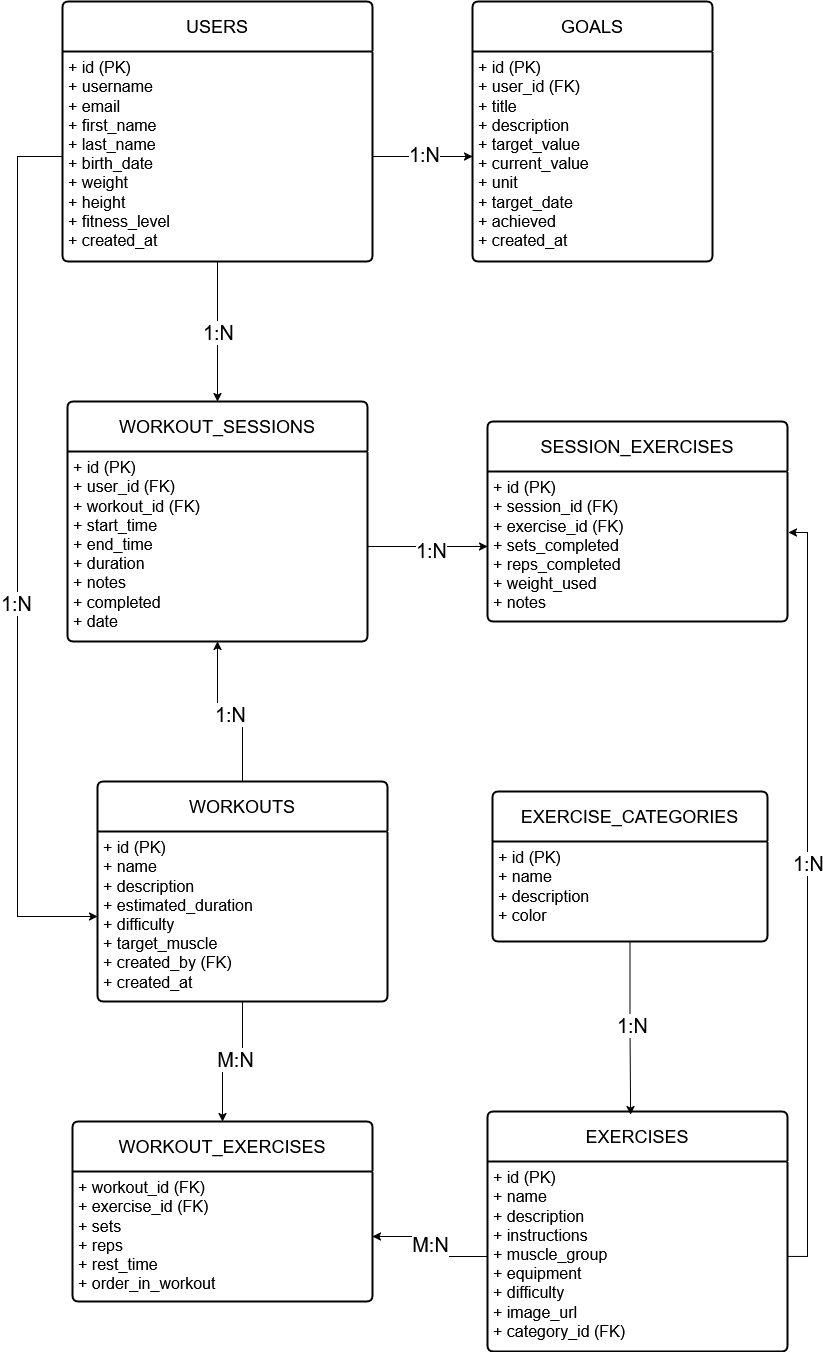

The diagram above was exported from draw.io. Its source (the exported page's mxGraphModel, read from the mxfile embedded in the PNG):
<mxGraphModel dx="1370" dy="1936" grid="1" gridSize="10" guides="1" tooltips="1" connect="1" arrows="1" fold="1" page="1" pageScale="1" pageWidth="850" pageHeight="1100" math="0" shadow="0">
  <root>
    <mxCell id="0" />
    <mxCell id="1" parent="0" />
    <mxCell id="gWNFaZkYKP9JRiS3xUlp-19" style="edgeStyle=orthogonalEdgeStyle;rounded=0;orthogonalLoop=1;jettySize=auto;html=1;exitX=0.5;exitY=1;exitDx=0;exitDy=0;entryX=0.5;entryY=0;entryDx=0;entryDy=0;" edge="1" parent="1" source="gWNFaZkYKP9JRiS3xUlp-1" target="gWNFaZkYKP9JRiS3xUlp-9">
      <mxGeometry relative="1" as="geometry" />
    </mxCell>
    <mxCell id="gWNFaZkYKP9JRiS3xUlp-20" value="1:N" style="edgeLabel;html=1;align=center;verticalAlign=middle;resizable=0;points=[];fontSize=20;" vertex="1" connectable="0" parent="gWNFaZkYKP9JRiS3xUlp-19">
      <mxGeometry x="-0.1143" y="4" relative="1" as="geometry">
        <mxPoint x="-4" y="8" as="offset" />
      </mxGeometry>
    </mxCell>
    <mxCell id="gWNFaZkYKP9JRiS3xUlp-1" value="&lt;font style=&quot;font-size: 18px;&quot;&gt;USERS&lt;/font&gt;" style="swimlane;childLayout=stackLayout;horizontal=1;startSize=50;horizontalStack=0;rounded=1;fontSize=14;fontStyle=0;strokeWidth=2;resizeParent=0;resizeLast=1;shadow=0;dashed=0;align=center;arcSize=4;whiteSpace=wrap;html=1;" vertex="1" parent="1">
      <mxGeometry x="75" y="-30" width="310" height="260" as="geometry">
        <mxRectangle x="75" y="-30" width="90" height="50" as="alternateBounds" />
      </mxGeometry>
    </mxCell>
    <mxCell id="gWNFaZkYKP9JRiS3xUlp-2" value="&lt;font style=&quot;font-size: 16px;&quot;&gt;+ id (PK)&lt;br&gt;+ username&lt;br&gt;&lt;/font&gt;&lt;div&gt;&lt;font style=&quot;font-size: 16px;&quot;&gt;+ email&lt;/font&gt;&lt;/div&gt;&lt;div&gt;&lt;font style=&quot;font-size: 16px;&quot;&gt;+ first_name&lt;/font&gt;&lt;/div&gt;&lt;div&gt;&lt;font style=&quot;font-size: 16px;&quot;&gt;+ last_name&lt;/font&gt;&lt;/div&gt;&lt;div&gt;&lt;font style=&quot;font-size: 16px;&quot;&gt;+ birth_date&lt;/font&gt;&lt;/div&gt;&lt;div&gt;&lt;font style=&quot;font-size: 16px;&quot;&gt;+ weight&lt;/font&gt;&lt;/div&gt;&lt;div&gt;&lt;font style=&quot;font-size: 16px;&quot;&gt;+ height&lt;/font&gt;&lt;/div&gt;&lt;div&gt;&lt;font style=&quot;font-size: 16px;&quot;&gt;+ fitness_level&lt;/font&gt;&lt;/div&gt;&lt;div&gt;&lt;font style=&quot;font-size: 16px;&quot;&gt;+ created_at&lt;/font&gt;&lt;/div&gt;" style="align=left;strokeColor=none;fillColor=none;spacingLeft=4;spacingRight=4;fontSize=12;verticalAlign=top;resizable=0;rotatable=0;part=1;html=1;whiteSpace=wrap;" vertex="1" parent="gWNFaZkYKP9JRiS3xUlp-1">
      <mxGeometry y="50" width="310" height="210" as="geometry" />
    </mxCell>
    <mxCell id="gWNFaZkYKP9JRiS3xUlp-3" value="&lt;font style=&quot;font-size: 18px;&quot;&gt;EXERCISE_CATEGORIES&lt;/font&gt;" style="swimlane;childLayout=stackLayout;horizontal=1;startSize=50;horizontalStack=0;rounded=1;fontSize=14;fontStyle=0;strokeWidth=2;resizeParent=0;resizeLast=1;shadow=0;dashed=0;align=center;arcSize=4;whiteSpace=wrap;html=1;" vertex="1" parent="1">
      <mxGeometry x="505" y="760" width="275" height="150" as="geometry" />
    </mxCell>
    <mxCell id="gWNFaZkYKP9JRiS3xUlp-4" value="&lt;font style=&quot;font-size: 16px;&quot;&gt;+ id (PK)&lt;br&gt;+ name&lt;br&gt;&lt;/font&gt;&lt;div&gt;&lt;font style=&quot;font-size: 16px;&quot;&gt;+ description&lt;/font&gt;&lt;/div&gt;&lt;div&gt;&lt;font style=&quot;font-size: 16px;&quot;&gt;+ color&lt;/font&gt;&lt;/div&gt;" style="align=left;strokeColor=none;fillColor=none;spacingLeft=4;spacingRight=4;fontSize=12;verticalAlign=top;resizable=0;rotatable=0;part=1;html=1;whiteSpace=wrap;" vertex="1" parent="gWNFaZkYKP9JRiS3xUlp-3">
      <mxGeometry y="50" width="275" height="100" as="geometry" />
    </mxCell>
    <mxCell id="gWNFaZkYKP9JRiS3xUlp-5" value="&lt;font style=&quot;font-size: 18px;&quot;&gt;EXERCISES&lt;/font&gt;" style="swimlane;childLayout=stackLayout;horizontal=1;startSize=50;horizontalStack=0;rounded=1;fontSize=14;fontStyle=0;strokeWidth=2;resizeParent=0;resizeLast=1;shadow=0;dashed=0;align=center;arcSize=4;whiteSpace=wrap;html=1;" vertex="1" parent="1">
      <mxGeometry x="500" y="1080" width="300" height="240" as="geometry" />
    </mxCell>
    <mxCell id="gWNFaZkYKP9JRiS3xUlp-6" value="&lt;font style=&quot;font-size: 16px;&quot;&gt;+ id (PK)&lt;br&gt;+ name&lt;br&gt;+ description&lt;br&gt;+ instructions&lt;br&gt;+ muscle_group&lt;br&gt;+ equipment&lt;br&gt;+ difficulty&lt;br&gt;+ image_url&lt;br&gt;+ category_id (FK)&lt;/font&gt;" style="align=left;strokeColor=none;fillColor=none;spacingLeft=4;spacingRight=4;fontSize=12;verticalAlign=top;resizable=0;rotatable=0;part=1;html=1;whiteSpace=wrap;" vertex="1" parent="gWNFaZkYKP9JRiS3xUlp-5">
      <mxGeometry y="50" width="300" height="190" as="geometry" />
    </mxCell>
    <mxCell id="gWNFaZkYKP9JRiS3xUlp-39" style="edgeStyle=orthogonalEdgeStyle;rounded=0;orthogonalLoop=1;jettySize=auto;html=1;exitX=0.5;exitY=0;exitDx=0;exitDy=0;entryX=0.5;entryY=1;entryDx=0;entryDy=0;" edge="1" parent="1" source="gWNFaZkYKP9JRiS3xUlp-7" target="gWNFaZkYKP9JRiS3xUlp-9">
      <mxGeometry relative="1" as="geometry" />
    </mxCell>
    <mxCell id="gWNFaZkYKP9JRiS3xUlp-40" value="&lt;font style=&quot;font-size: 20px;&quot;&gt;1:N&lt;/font&gt;" style="edgeLabel;html=1;align=center;verticalAlign=middle;resizable=0;points=[];" vertex="1" connectable="0" parent="gWNFaZkYKP9JRiS3xUlp-39">
      <mxGeometry x="0.0061" y="2" relative="1" as="geometry">
        <mxPoint as="offset" />
      </mxGeometry>
    </mxCell>
    <mxCell id="gWNFaZkYKP9JRiS3xUlp-7" value="&lt;font style=&quot;font-size: 18px;&quot;&gt;WORKOUTS&lt;/font&gt;" style="swimlane;childLayout=stackLayout;horizontal=1;startSize=50;horizontalStack=0;rounded=1;fontSize=14;fontStyle=0;strokeWidth=2;resizeParent=0;resizeLast=1;shadow=0;dashed=0;align=center;arcSize=4;whiteSpace=wrap;html=1;" vertex="1" parent="1">
      <mxGeometry x="110" y="750" width="290" height="220" as="geometry" />
    </mxCell>
    <mxCell id="gWNFaZkYKP9JRiS3xUlp-8" value="&lt;font style=&quot;font-size: 16px;&quot;&gt;+ id (PK)&lt;br&gt;+ name&lt;br&gt;&lt;/font&gt;&lt;div&gt;&lt;font style=&quot;font-size: 16px;&quot;&gt;+ description&lt;br&gt;+ estimated_duration&lt;br&gt;+ difficulty&lt;br&gt;+ target_muscle&lt;br&gt;+ created_by (FK)&lt;br&gt;+ created_at&lt;/font&gt;&lt;/div&gt;" style="align=left;strokeColor=none;fillColor=none;spacingLeft=4;spacingRight=4;fontSize=12;verticalAlign=top;resizable=0;rotatable=0;part=1;html=1;whiteSpace=wrap;" vertex="1" parent="gWNFaZkYKP9JRiS3xUlp-7">
      <mxGeometry y="50" width="290" height="170" as="geometry" />
    </mxCell>
    <mxCell id="gWNFaZkYKP9JRiS3xUlp-9" value="&lt;font style=&quot;font-size: 18px;&quot;&gt;WORKOUT_SESSIONS&lt;/font&gt;" style="swimlane;childLayout=stackLayout;horizontal=1;startSize=50;horizontalStack=0;rounded=1;fontSize=14;fontStyle=0;strokeWidth=2;resizeParent=0;resizeLast=1;shadow=0;dashed=0;align=center;arcSize=4;whiteSpace=wrap;html=1;" vertex="1" parent="1">
      <mxGeometry x="80" y="370" width="300" height="240" as="geometry">
        <mxRectangle x="80" y="370" width="240" height="50" as="alternateBounds" />
      </mxGeometry>
    </mxCell>
    <mxCell id="gWNFaZkYKP9JRiS3xUlp-10" value="&lt;font style=&quot;font-size: 16px;&quot;&gt;+ id (PK)&lt;br&gt;+ user_id (FK)&lt;br&gt;&lt;/font&gt;&lt;div&gt;&lt;font style=&quot;font-size: 16px;&quot;&gt;+ workout_id (FK)&lt;/font&gt;&lt;/div&gt;&lt;div&gt;&lt;font style=&quot;font-size: 16px;&quot;&gt;+ start_time&lt;/font&gt;&lt;/div&gt;&lt;div&gt;&lt;font style=&quot;font-size: 16px;&quot;&gt;+ end_time&lt;br&gt;+ duration&lt;/font&gt;&lt;/div&gt;&lt;div&gt;&lt;font style=&quot;font-size: 16px;&quot;&gt;+ notes&lt;/font&gt;&lt;/div&gt;&lt;div&gt;&lt;font style=&quot;font-size: 16px;&quot;&gt;+ completed&lt;/font&gt;&lt;/div&gt;&lt;div&gt;&lt;font style=&quot;font-size: 16px;&quot;&gt;+ date&lt;/font&gt;&lt;/div&gt;" style="align=left;strokeColor=none;fillColor=none;spacingLeft=4;spacingRight=4;fontSize=12;verticalAlign=top;resizable=0;rotatable=0;part=1;html=1;whiteSpace=wrap;" vertex="1" parent="gWNFaZkYKP9JRiS3xUlp-9">
      <mxGeometry y="50" width="300" height="190" as="geometry" />
    </mxCell>
    <mxCell id="gWNFaZkYKP9JRiS3xUlp-11" value="&lt;font style=&quot;font-size: 18px;&quot;&gt;SESSION_EXERCISES&lt;/font&gt;" style="swimlane;childLayout=stackLayout;horizontal=1;startSize=50;horizontalStack=0;rounded=1;fontSize=14;fontStyle=0;strokeWidth=2;resizeParent=0;resizeLast=1;shadow=0;dashed=0;align=center;arcSize=4;whiteSpace=wrap;html=1;" vertex="1" parent="1">
      <mxGeometry x="500" y="390" width="300" height="200" as="geometry" />
    </mxCell>
    <mxCell id="gWNFaZkYKP9JRiS3xUlp-12" value="&lt;font style=&quot;font-size: 16px;&quot;&gt;+ id (PK)&lt;br&gt;&lt;/font&gt;&lt;div&gt;&lt;font style=&quot;font-size: 16px;&quot;&gt;+ session_id (FK)&lt;/font&gt;&lt;/div&gt;&lt;div&gt;&lt;font style=&quot;font-size: 16px;&quot;&gt;+ exercise_id (FK)&lt;/font&gt;&lt;/div&gt;&lt;div&gt;&lt;font style=&quot;font-size: 16px;&quot;&gt;+ sets_completed&lt;/font&gt;&lt;/div&gt;&lt;div&gt;&lt;font style=&quot;font-size: 16px;&quot;&gt;+ reps_completed&lt;br&gt;+ weight_used&lt;/font&gt;&lt;/div&gt;&lt;div&gt;&lt;font style=&quot;font-size: 16px;&quot;&gt;+ notes&lt;/font&gt;&lt;/div&gt;" style="align=left;strokeColor=none;fillColor=none;spacingLeft=4;spacingRight=4;fontSize=12;verticalAlign=top;resizable=0;rotatable=0;part=1;html=1;whiteSpace=wrap;" vertex="1" parent="gWNFaZkYKP9JRiS3xUlp-11">
      <mxGeometry y="50" width="300" height="150" as="geometry" />
    </mxCell>
    <mxCell id="gWNFaZkYKP9JRiS3xUlp-13" value="&lt;font style=&quot;font-size: 18px;&quot;&gt;GOALS&lt;/font&gt;" style="swimlane;childLayout=stackLayout;horizontal=1;startSize=50;horizontalStack=0;rounded=1;fontSize=14;fontStyle=0;strokeWidth=2;resizeParent=0;resizeLast=1;shadow=0;dashed=0;align=center;arcSize=4;whiteSpace=wrap;html=1;" vertex="1" parent="1">
      <mxGeometry x="485" y="-30" width="240" height="260" as="geometry" />
    </mxCell>
    <mxCell id="gWNFaZkYKP9JRiS3xUlp-14" value="&lt;div&gt;&lt;font style=&quot;font-size: 16px;&quot;&gt;+ id (PK)&lt;/font&gt;&lt;/div&gt;&lt;div&gt;&lt;font style=&quot;font-size: 16px;&quot;&gt;+ user_id (FK)&lt;br&gt;+ title&lt;/font&gt;&lt;/div&gt;&lt;div&gt;&lt;font style=&quot;font-size: 16px;&quot;&gt;+ description&lt;br&gt;+ target_value&lt;br&gt;+ current_value&lt;/font&gt;&lt;/div&gt;&lt;div&gt;&lt;font style=&quot;font-size: 16px;&quot;&gt;+ unit&lt;/font&gt;&lt;/div&gt;&lt;div&gt;&lt;font style=&quot;font-size: 16px;&quot;&gt;+ target_date&lt;/font&gt;&lt;/div&gt;&lt;div&gt;&lt;font style=&quot;font-size: 16px;&quot;&gt;+ achieved&lt;/font&gt;&lt;/div&gt;&lt;div&gt;&lt;font style=&quot;font-size: 16px;&quot;&gt;+ created_at&lt;/font&gt;&lt;/div&gt;" style="align=left;strokeColor=none;fillColor=none;spacingLeft=4;spacingRight=4;fontSize=12;verticalAlign=top;resizable=0;rotatable=0;part=1;html=1;whiteSpace=wrap;" vertex="1" parent="gWNFaZkYKP9JRiS3xUlp-13">
      <mxGeometry y="50" width="240" height="210" as="geometry" />
    </mxCell>
    <mxCell id="gWNFaZkYKP9JRiS3xUlp-17" value="&lt;font style=&quot;font-size: 18px;&quot;&gt;WORKOUT_EXERCISES&lt;/font&gt;" style="swimlane;childLayout=stackLayout;horizontal=1;startSize=50;horizontalStack=0;rounded=1;fontSize=14;fontStyle=0;strokeWidth=2;resizeParent=0;resizeLast=1;shadow=0;dashed=0;align=center;arcSize=4;whiteSpace=wrap;html=1;" vertex="1" parent="1">
      <mxGeometry x="85" y="1090" width="300" height="180" as="geometry">
        <mxRectangle x="80" y="1270" width="250" height="50" as="alternateBounds" />
      </mxGeometry>
    </mxCell>
    <mxCell id="gWNFaZkYKP9JRiS3xUlp-18" value="&lt;font style=&quot;font-size: 16px;&quot;&gt;+ workout_id (FK)&lt;br&gt;+ exercise_id (FK)&lt;/font&gt;&lt;div&gt;&lt;font style=&quot;font-size: 16px;&quot;&gt;+ sets&lt;/font&gt;&lt;/div&gt;&lt;div&gt;&lt;font style=&quot;font-size: 16px;&quot;&gt;+ reps&lt;br&gt;+ rest_time&lt;/font&gt;&lt;/div&gt;&lt;div&gt;&lt;font style=&quot;font-size: 16px;&quot;&gt;+ order_in_workout&lt;/font&gt;&lt;/div&gt;" style="align=left;strokeColor=none;fillColor=none;spacingLeft=4;spacingRight=4;fontSize=12;verticalAlign=top;resizable=0;rotatable=0;part=1;html=1;whiteSpace=wrap;" vertex="1" parent="gWNFaZkYKP9JRiS3xUlp-17">
      <mxGeometry y="50" width="300" height="130" as="geometry" />
    </mxCell>
    <mxCell id="gWNFaZkYKP9JRiS3xUlp-24" style="edgeStyle=orthogonalEdgeStyle;rounded=0;orthogonalLoop=1;jettySize=auto;html=1;exitX=0.5;exitY=1;exitDx=0;exitDy=0;entryX=0.477;entryY=0.013;entryDx=0;entryDy=0;entryPerimeter=0;" edge="1" parent="1" source="gWNFaZkYKP9JRiS3xUlp-4" target="gWNFaZkYKP9JRiS3xUlp-5">
      <mxGeometry relative="1" as="geometry" />
    </mxCell>
    <mxCell id="gWNFaZkYKP9JRiS3xUlp-25" value="&lt;font style=&quot;font-size: 20px;&quot;&gt;1:N&lt;/font&gt;" style="edgeLabel;html=1;align=center;verticalAlign=middle;resizable=0;points=[];" vertex="1" connectable="0" parent="gWNFaZkYKP9JRiS3xUlp-24">
      <mxGeometry x="-0.0444" y="2" relative="1" as="geometry">
        <mxPoint as="offset" />
      </mxGeometry>
    </mxCell>
    <mxCell id="gWNFaZkYKP9JRiS3xUlp-26" style="edgeStyle=orthogonalEdgeStyle;rounded=0;orthogonalLoop=1;jettySize=auto;html=1;exitX=0.5;exitY=1;exitDx=0;exitDy=0;entryX=0.5;entryY=0;entryDx=0;entryDy=0;" edge="1" parent="1" source="gWNFaZkYKP9JRiS3xUlp-8" target="gWNFaZkYKP9JRiS3xUlp-17">
      <mxGeometry relative="1" as="geometry" />
    </mxCell>
    <mxCell id="gWNFaZkYKP9JRiS3xUlp-27" value="&lt;font style=&quot;font-size: 20px;&quot;&gt;M:N&lt;/font&gt;" style="edgeLabel;html=1;align=center;verticalAlign=middle;resizable=0;points=[];" vertex="1" connectable="0" parent="gWNFaZkYKP9JRiS3xUlp-26">
      <mxGeometry x="-0.0286" y="-3" relative="1" as="geometry">
        <mxPoint as="offset" />
      </mxGeometry>
    </mxCell>
    <mxCell id="gWNFaZkYKP9JRiS3xUlp-28" style="edgeStyle=orthogonalEdgeStyle;rounded=0;orthogonalLoop=1;jettySize=auto;html=1;entryX=0;entryY=0.5;entryDx=0;entryDy=0;" edge="1" parent="1" source="gWNFaZkYKP9JRiS3xUlp-2" target="gWNFaZkYKP9JRiS3xUlp-14">
      <mxGeometry relative="1" as="geometry" />
    </mxCell>
    <mxCell id="gWNFaZkYKP9JRiS3xUlp-29" value="&lt;font style=&quot;font-size: 20px;&quot;&gt;1:N&lt;/font&gt;" style="edgeLabel;html=1;align=center;verticalAlign=middle;resizable=0;points=[];" vertex="1" connectable="0" parent="gWNFaZkYKP9JRiS3xUlp-28">
      <mxGeometry x="0.02" y="3" relative="1" as="geometry">
        <mxPoint as="offset" />
      </mxGeometry>
    </mxCell>
    <mxCell id="gWNFaZkYKP9JRiS3xUlp-30" style="edgeStyle=orthogonalEdgeStyle;rounded=0;orthogonalLoop=1;jettySize=auto;html=1;entryX=0;entryY=0.5;entryDx=0;entryDy=0;" edge="1" parent="1" source="gWNFaZkYKP9JRiS3xUlp-2" target="gWNFaZkYKP9JRiS3xUlp-8">
      <mxGeometry relative="1" as="geometry">
        <Array as="points">
          <mxPoint x="30" y="125" />
          <mxPoint x="30" y="885" />
        </Array>
      </mxGeometry>
    </mxCell>
    <mxCell id="gWNFaZkYKP9JRiS3xUlp-31" value="&lt;font style=&quot;font-size: 20px;&quot;&gt;1:N&lt;/font&gt;" style="edgeLabel;html=1;align=center;verticalAlign=middle;resizable=0;points=[];" vertex="1" connectable="0" parent="gWNFaZkYKP9JRiS3xUlp-30">
      <mxGeometry x="0.1104" y="-2" relative="1" as="geometry">
        <mxPoint as="offset" />
      </mxGeometry>
    </mxCell>
    <mxCell id="gWNFaZkYKP9JRiS3xUlp-34" style="edgeStyle=orthogonalEdgeStyle;rounded=0;orthogonalLoop=1;jettySize=auto;html=1;entryX=0;entryY=0.5;entryDx=0;entryDy=0;" edge="1" parent="1" source="gWNFaZkYKP9JRiS3xUlp-10" target="gWNFaZkYKP9JRiS3xUlp-12">
      <mxGeometry relative="1" as="geometry" />
    </mxCell>
    <mxCell id="gWNFaZkYKP9JRiS3xUlp-35" value="&lt;font style=&quot;font-size: 20px;&quot;&gt;1:N&lt;/font&gt;" style="edgeLabel;html=1;align=center;verticalAlign=middle;resizable=0;points=[];" vertex="1" connectable="0" parent="gWNFaZkYKP9JRiS3xUlp-34">
      <mxGeometry x="0.05" y="-3" relative="1" as="geometry">
        <mxPoint as="offset" />
      </mxGeometry>
    </mxCell>
    <mxCell id="gWNFaZkYKP9JRiS3xUlp-41" style="edgeStyle=orthogonalEdgeStyle;rounded=0;orthogonalLoop=1;jettySize=auto;html=1;entryX=1;entryY=0.5;entryDx=0;entryDy=0;" edge="1" parent="1" source="gWNFaZkYKP9JRiS3xUlp-6" target="gWNFaZkYKP9JRiS3xUlp-18">
      <mxGeometry relative="1" as="geometry" />
    </mxCell>
    <mxCell id="gWNFaZkYKP9JRiS3xUlp-42" value="&lt;font style=&quot;font-size: 20px;&quot;&gt;M:N&lt;/font&gt;" style="edgeLabel;html=1;align=center;verticalAlign=middle;resizable=0;points=[];" vertex="1" connectable="0" parent="gWNFaZkYKP9JRiS3xUlp-41">
      <mxGeometry x="0.0444" y="1" relative="1" as="geometry">
        <mxPoint x="1" as="offset" />
      </mxGeometry>
    </mxCell>
    <mxCell id="gWNFaZkYKP9JRiS3xUlp-43" style="edgeStyle=orthogonalEdgeStyle;rounded=0;orthogonalLoop=1;jettySize=auto;html=1;entryX=1.003;entryY=0.407;entryDx=0;entryDy=0;entryPerimeter=0;" edge="1" parent="1" source="gWNFaZkYKP9JRiS3xUlp-6" target="gWNFaZkYKP9JRiS3xUlp-12">
      <mxGeometry relative="1" as="geometry">
        <Array as="points">
          <mxPoint x="820" y="1225" />
          <mxPoint x="820" y="501" />
        </Array>
      </mxGeometry>
    </mxCell>
    <mxCell id="gWNFaZkYKP9JRiS3xUlp-44" value="&lt;font style=&quot;font-size: 20px;&quot;&gt;1:N&lt;/font&gt;" style="edgeLabel;html=1;align=center;verticalAlign=middle;resizable=0;points=[];" vertex="1" connectable="0" parent="gWNFaZkYKP9JRiS3xUlp-43">
      <mxGeometry x="0.0852" relative="1" as="geometry">
        <mxPoint as="offset" />
      </mxGeometry>
    </mxCell>
  </root>
</mxGraphModel>